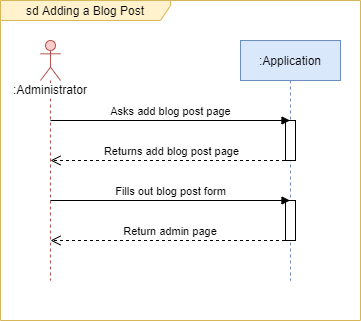

The diagram above was exported from draw.io. Its source (the exported page's mxGraphModel, read from the mxfile embedded in the PNG):
<mxGraphModel dx="1002" dy="658" grid="1" gridSize="10" guides="1" tooltips="1" connect="1" arrows="1" fold="1" page="1" pageScale="1" pageWidth="827" pageHeight="1169" math="0" shadow="0">
  <root>
    <mxCell id="0" />
    <mxCell id="1" parent="0" />
    <mxCell id="PT3PTwbjLzJUKAL1uacb-5" value="sd Adding a Blog Post" style="shape=umlFrame;whiteSpace=wrap;html=1;width=170;height=20;fillColor=#fff2cc;strokeColor=#d6b656;" parent="1" vertex="1">
      <mxGeometry x="200" y="80" width="360" height="320" as="geometry" />
    </mxCell>
    <mxCell id="PT3PTwbjLzJUKAL1uacb-6" value="Return admin page&amp;nbsp;" style="html=1;verticalAlign=bottom;endArrow=open;dashed=1;endSize=8;" parent="1" edge="1">
      <mxGeometry relative="1" as="geometry">
        <mxPoint x="490.5" y="320" as="sourcePoint" />
        <mxPoint x="250" y="320" as="targetPoint" />
      </mxGeometry>
    </mxCell>
    <mxCell id="PT3PTwbjLzJUKAL1uacb-7" value="&lt;span style=&quot;background-color: rgb(255 , 255 , 255)&quot;&gt;:Administrator&lt;/span&gt;" style="shape=umlLifeline;participant=umlActor;perimeter=lifelinePerimeter;whiteSpace=wrap;html=1;container=1;collapsible=0;recursiveResize=0;verticalAlign=top;spacingTop=36;outlineConnect=0;fillColor=#f8cecc;strokeColor=#b85450;" parent="1" vertex="1">
      <mxGeometry x="240" y="120" width="20" height="240" as="geometry" />
    </mxCell>
    <mxCell id="PT3PTwbjLzJUKAL1uacb-8" value=":Application" style="shape=umlLifeline;perimeter=lifelinePerimeter;whiteSpace=wrap;html=1;container=1;collapsible=0;recursiveResize=0;outlineConnect=0;fillColor=#dae8fc;strokeColor=#6c8ebf;" parent="1" vertex="1">
      <mxGeometry x="440" y="120" width="100" height="240" as="geometry" />
    </mxCell>
    <mxCell id="PT3PTwbjLzJUKAL1uacb-9" value="" style="html=1;points=[];perimeter=orthogonalPerimeter;" parent="PT3PTwbjLzJUKAL1uacb-8" vertex="1">
      <mxGeometry x="45" y="80" width="10" height="40" as="geometry" />
    </mxCell>
    <mxCell id="PT3PTwbjLzJUKAL1uacb-10" value="" style="html=1;points=[];perimeter=orthogonalPerimeter;" parent="PT3PTwbjLzJUKAL1uacb-8" vertex="1">
      <mxGeometry x="45" y="160" width="10" height="40" as="geometry" />
    </mxCell>
    <mxCell id="PT3PTwbjLzJUKAL1uacb-11" value="Returns add blog post page" style="html=1;verticalAlign=bottom;endArrow=open;dashed=1;endSize=8;" parent="1" edge="1">
      <mxGeometry relative="1" as="geometry">
        <mxPoint x="490.5" y="240" as="sourcePoint" />
        <mxPoint x="250" y="240" as="targetPoint" />
      </mxGeometry>
    </mxCell>
    <mxCell id="PT3PTwbjLzJUKAL1uacb-12" value="Fills out blog post form" style="html=1;verticalAlign=bottom;endArrow=block;" parent="1" edge="1">
      <mxGeometry width="80" relative="1" as="geometry">
        <mxPoint x="250" y="280" as="sourcePoint" />
        <mxPoint x="489.5" y="280" as="targetPoint" />
      </mxGeometry>
    </mxCell>
    <mxCell id="PT3PTwbjLzJUKAL1uacb-13" value="Asks add blog post page" style="html=1;verticalAlign=bottom;endArrow=block;" parent="1" edge="1">
      <mxGeometry width="80" relative="1" as="geometry">
        <mxPoint x="250" y="200" as="sourcePoint" />
        <mxPoint x="489.5" y="200" as="targetPoint" />
      </mxGeometry>
    </mxCell>
  </root>
</mxGraphModel>